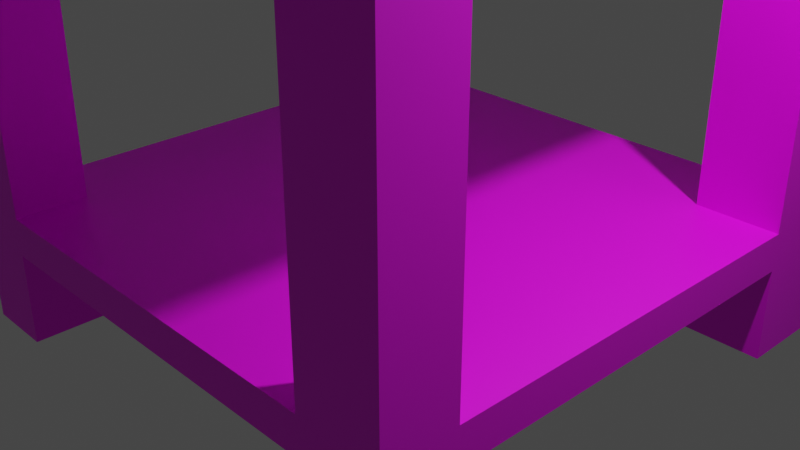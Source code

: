 # Source: Cabinet.blend  (saved by Blender 2.82.7; exported with 4.5.12 LTS)
import bpy
from mathutils import Matrix  # noqa: F401  (used for matrix-valued properties, if any)

bpy.ops.wm.read_factory_settings(use_empty=True)
scene = bpy.context.scene
scene.name = 'Scene'

# ---- collections
col_collection = bpy.data.collections.new('Collection'); scene.collection.children.link(col_collection)
col_cabinet = bpy.data.collections.new('Cabinet'); scene.collection.children.link(col_cabinet)

# ---- images (referenced by path relative to the original .blend; pixels are not part of the script)
import os
ASSET_DIR = os.environ.get("B2B_ASSET_DIR", "")  # directory of the original .blend (textures are referenced by path, not embedded)
HERE = os.path.dirname(os.path.abspath(__file__))  # packed textures are extracted next to this script under _unpacked/

def load_image(name, relpath, width, height, colorspace="sRGB"):
    """Load a texture the original file referenced (path relative to the .blend, or extracted next to this script)."""
    p = next((c for c in (os.path.join(HERE, relpath), os.path.join(ASSET_DIR, relpath)) if relpath and os.path.exists(c)), "")
    if p:
        img = bpy.data.images.load(p, check_existing=True)
        img.name = name
    else:  # same state as the original file: an image datablock whose file is absent (Cycles renders it pink)
        img = bpy.data.images.new(name, width, height)
        img.source = "FILE"
        img.filepath = "//" + (relpath or name)
    img.colorspace_settings.name = colorspace
    return img
img_wood_020_basecolor_jpg = load_image('Wood_020_basecolor.jpg', 'Wood_020_basecolor.jpg', 1024, 1024, 'sRGB')

# ---- materials (node trees are filled in below, after node groups)
mat_material_002 = bpy.data.materials.new('Material.002')
mat_material_002.use_transparent_shadow = False
mat_wood = bpy.data.materials.new('Wood')
mat_wood.use_transparent_shadow = False

# ---- material node trees
mat_material_002.use_nodes = True; mat_material_002.node_tree.nodes.clear()
_N = mat_material_002.node_tree.nodes; _L = mat_material_002.node_tree.links
n0 = _N.new('ShaderNodeOutputMaterial'); n0.name = 'Material Output'; n0.location = (300, 300)
n1 = _N.new('ShaderNodeBsdfPrincipled'); n1.name = 'Principled BSDF'; n1.location = (10, 300)
n1.distribution = 'GGX'
n1.subsurface_method = 'BURLEY'
n1.inputs[3].default_value = 1.45
n1.inputs[27].default_value = (0.0, 0.0, 0.0, 1.0)
n1.inputs[28].default_value = 1.0
n2 = _N.new('ShaderNodeTexImage'); n2.name = 'Image Texture'; n2.location = (-280, 280)
n2.image = img_wood_020_basecolor_jpg
n2.interpolation = 'Closest'
_L.new(n1.outputs[0], n0.inputs[0])
_L.new(n2.outputs[0], n1.inputs[0])
n0.is_active_output = True
mat_wood.use_nodes = True; mat_wood.node_tree.nodes.clear()
_N = mat_wood.node_tree.nodes; _L = mat_wood.node_tree.links
n0 = _N.new('ShaderNodeOutputMaterial'); n0.name = 'Material Output'; n0.location = (300, 300)
n1 = _N.new('ShaderNodeBsdfPrincipled'); n1.name = 'Principled BSDF'; n1.location = (10, 300)
n1.distribution = 'GGX'
n1.subsurface_method = 'BURLEY'
n1.inputs[3].default_value = 1.45
n1.inputs[27].default_value = (0.0, 0.0, 0.0, 1.0)
n1.inputs[28].default_value = 1.0
n2 = _N.new('ShaderNodeTexImage'); n2.name = 'Image Texture'; n2.location = (-280, 280)
n2.image = img_wood_020_basecolor_jpg
n2.interpolation = 'Closest'
_L.new(n1.outputs[0], n0.inputs[0])
_L.new(n2.outputs[0], n1.inputs[0])
n0.is_active_output = True

# ---- world
world_world = bpy.data.worlds.new('World'); scene.world = world_world
world_world.use_nodes = True; world_world.node_tree.nodes.clear()
_N = world_world.node_tree.nodes; _L = world_world.node_tree.links
n0 = _N.new('ShaderNodeOutputWorld'); n0.name = 'World Output'; n0.location = (300, 300)
n1 = _N.new('ShaderNodeBackground'); n1.name = 'Background'; n1.location = (10, 300)
n1.inputs[0].default_value = (0.05088, 0.05088, 0.05088, 1.0)
_L.new(n1.outputs[0], n0.inputs[0])
n0.is_active_output = True
world_world.color = (0.05088, 0.05088, 0.05088)
world_world.use_sun_shadow = False
world_world.sun_shadow_jitter_overblur = 0.0

# ---- cameras
cam_camera = bpy.data.cameras.new('Camera')
cam_camera.clip_end = 100.0
cam_camera.ortho_scale = 7.314

# ---- lights
light_light = bpy.data.lights.new('Light', 'POINT')
light_light.transmission_factor = 0.0
light_light.energy = 1000.0
light_light.shadow_soft_size = 0.1
light_light.shadow_maximum_resolution = 0.006
light_light.use_absolute_resolution = True

# ---- meshes
me_cube = bpy.data.meshes.new('Cube')
me_cube.from_pydata([(1.0, 1.0, 1.0), (1.0, 1.0, -1.0), (1.0, -1.0, 1.0), (1.0, -1.0, -1.0), (-1.0, 1.0, 1.0), (-1.0, 1.0, -1.0), (-1.0, -1.0, 1.0), (-1.0, -1.0, -1.0), (-1.0, 0.7, -1.0), (1.0, 0.7, 1.0), (-1.0, 0.7, 1.0), (1.0, 0.7, -1.0), (-1.0, -0.745, -1.0), (1.0, -0.745, 1.0), (-1.0, -0.745, 1.0), (1.0, -0.745, -1.0), (0.7, 1.0, -1.0), (0.7, -1.0, 1.0), (0.7, -1.0, -1.0), (0.7, 1.0, 1.0), (0.7, 0.7, -1.0), (0.7, 0.7, 1.0), (0.7, -0.745, -1.0), (0.7, -0.745, 1.0), (-0.745, 1.0, -1.0), (-0.745, -1.0, 1.0), (-0.745, 0.7, -1.0), (-0.745, -0.745, -1.0), (-0.745, -1.0, -1.0), (-0.745, 1.0, 1.0), (-0.745, 0.7, 1.0), (-0.745, -0.745, 1.0), (-1.0, -0.745, -6.0), (-1.0, -1.0, -6.0), (-0.745, 1.0, -6.0), (-1.0, 1.0, -6.0), (0.7, -1.0, -6.0), (1.0, -1.0, -6.0), (1.0, 0.7, -6.0), (1.0, 1.0, -6.0), (-1.0, 0.7, -6.0), (-0.745, 0.7, -6.0), (1.0, -0.745, -6.0), (-0.745, -0.745, -6.0), (0.7, 1.0, -6.0), (0.7, 0.7, -6.0), (0.7, -0.745, -6.0), (-0.745, -1.0, -6.0), (-0.745, -1.0, 31.0), (-1.0, -1.0, 31.0), (1.0, -0.745, 31.0), (1.0, -1.0, 31.0), (-1.0, 0.7, 31.0), (-1.0, 1.0, 31.0), (0.7, 1.0, 31.0), (1.0, 1.0, 31.0), (1.0, 0.7, 31.0), (0.7, 0.7, 31.0), (-1.0, -0.745, 31.0), (0.7, -0.745, 31.0), (0.7, -1.0, 31.0), (-0.745, 1.0, 31.0), (-0.745, 0.7, 31.0), (-0.745, -0.745, 31.0)], [], [(30, 29, 61, 62), (28, 25, 6, 7), (8, 10, 4, 5), (18, 22, 46, 36), (15, 13, 2, 3), (16, 19, 0, 1), (1, 0, 9, 11), (12, 27, 43, 32), (12, 14, 10, 8), (13, 23, 59, 50), (7, 6, 14, 12), (11, 9, 13, 15), (20, 11, 15, 22), (30, 10, 14, 31), (9, 21, 23, 13), (26, 20, 22, 27), (29, 4, 53, 61), (24, 16, 20, 26), (24, 29, 19, 16), (27, 22, 18, 28), (3, 2, 17, 18), (21, 9, 56, 57), (1, 11, 38, 39), (5, 4, 29, 24), (28, 7, 33, 47), (8, 26, 27, 12), (21, 30, 31, 23), (19, 29, 30, 21), (18, 17, 25, 28), (23, 31, 25, 17), (46, 42, 37, 36), (44, 39, 38, 45), (32, 43, 47, 33), (35, 34, 41, 40), (22, 15, 42, 46), (8, 5, 35, 40), (16, 1, 39, 44), (7, 12, 32, 33), (27, 28, 47, 43), (3, 18, 36, 37), (15, 3, 37, 42), (5, 24, 34, 35), (20, 16, 44, 45), (24, 26, 41, 34), (26, 8, 40, 41), (11, 20, 45, 38), (63, 58, 49, 48), (61, 53, 52, 62), (55, 54, 57, 56), (50, 59, 60, 51), (9, 0, 55, 56), (10, 30, 62, 52), (6, 25, 48, 49), (23, 17, 60, 59), (31, 14, 58, 63), (17, 2, 51, 60), (2, 13, 50, 51), (25, 31, 63, 48), (14, 6, 49, 58), (19, 21, 57, 54), (4, 10, 52, 53), (0, 19, 54, 55)])
_uv = me_cube.uv_layers.new(name='UVMap')
_uv.uv.foreach_set('vector', [0.8431, 0.5375, 0.8431, 0.5, 0.8431, 0.5, 0.8431, 0.5375, 0.375, 0.9681, 0.625, 0.9681, 0.625, 1.0, 0.375, 1.0, 0.375, 0.2125, 0.625, 0.2125, 0.625, 0.25, 0.375, 0.25, 0.3375, 0.75, 0.3375, 0.7181, 0.3375, 0.7181, 0.3375, 0.75, 0.375, 0.7181, 0.625, 0.7181, 0.625, 0.75, 0.375, 0.75, 0.375, 0.4625, 0.625, 0.4625, 0.625, 0.5, 0.375, 0.5, 0.375, 0.5, 0.625, 0.5, 0.625, 0.5375, 0.375, 0.5375, 0.125, 0.7181, 0.1569, 0.7181, 0.1569, 0.7181, 0.125, 0.7181, 0.375, 0.03188, 0.625, 0.03187, 0.625, 0.2125, 0.375, 0.2125, 0.625, 0.7181, 0.6625, 0.7181, 0.6625, 0.7181, 0.625, 0.7181, 0.375, 0.0, 0.625, 0.0, 0.625, 0.03187, 0.375, 0.03188, 0.375, 0.5375, 0.625, 0.5375, 0.625, 0.7181, 0.375, 0.7181, 0.3375, 0.5375, 0.375, 0.5375, 0.375, 0.7181, 0.3375, 0.7181, 0.8431, 0.5375, 0.875, 0.5375, 0.875, 0.7181, 0.8431, 0.7181, 0.625, 0.5375, 0.6625, 0.5375, 0.6625, 0.7181, 0.625, 0.7181, 0.1569, 0.5375, 0.3375, 0.5375, 0.3375, 0.7181, 0.1569, 0.7181, 0.625, 0.2819, 0.625, 0.25, 0.625, 0.25, 0.625, 0.2819, 0.1569, 0.5, 0.3375, 0.5, 0.3375, 0.5375, 0.1569, 0.5375, 0.375, 0.2819, 0.625, 0.2819, 0.625, 0.4625, 0.375, 0.4625, 0.1569, 0.7181, 0.3375, 0.7181, 0.3375, 0.75, 0.1569, 0.75, 0.375, 0.75, 0.625, 0.75, 0.625, 0.7875, 0.375, 0.7875, 0.6625, 0.5375, 0.625, 0.5375, 0.625, 0.5375, 0.6625, 0.5375, 0.375, 0.5, 0.375, 0.5375, 0.375, 0.5375, 0.375, 0.5, 0.375, 0.25, 0.625, 0.25, 0.625, 0.2819, 0.375, 0.2819, 0.375, 0.9681, 0.375, 1.0, 0.375, 1.0, 0.375, 0.9681, 0.125, 0.5375, 0.1569, 0.5375, 0.1569, 0.7181, 0.125, 0.7181, 0.6625, 0.5375, 0.8431, 0.5375, 0.8431, 0.7181, 0.6625, 0.7181, 0.6625, 0.5, 0.8431, 0.5, 0.8431, 0.5375, 0.6625, 0.5375, 0.375, 0.7875, 0.625, 0.7875, 0.625, 0.9681, 0.375, 0.9681, 0.6625, 0.7181, 0.8431, 0.7181, 0.8431, 0.75, 0.6625, 0.75, 0.3375, 0.7181, 0.375, 0.7181, 0.375, 0.75, 0.3375, 0.75, 0.3375, 0.5, 0.375, 0.5, 0.375, 0.5375, 0.3375, 0.5375, 0.125, 0.7181, 0.1569, 0.7181, 0.1569, 0.75, 0.125, 0.75, 0.125, 0.5, 0.1569, 0.5, 0.1569, 0.5375, 0.125, 0.5375, 0.3375, 0.7181, 0.375, 0.7181, 0.375, 0.7181, 0.3375, 0.7181, 0.375, 0.2125, 0.375, 0.25, 0.375, 0.25, 0.375, 0.2125, 0.375, 0.4625, 0.375, 0.5, 0.375, 0.5, 0.375, 0.4625, 0.375, 0.0, 0.375, 0.03188, 0.375, 0.03188, 0.375, 0.0, 0.1569, 0.7181, 0.1569, 0.75, 0.1569, 0.75, 0.1569, 0.7181, 0.375, 0.75, 0.375, 0.7875, 0.375, 0.7875, 0.375, 0.75, 0.375, 0.7181, 0.375, 0.75, 0.375, 0.75, 0.375, 0.7181, 0.375, 0.25, 0.375, 0.2819, 0.375, 0.2819, 0.375, 0.25, 0.3375, 0.5375, 0.3375, 0.5, 0.3375, 0.5, 0.3375, 0.5375, 0.1569, 0.5, 0.1569, 0.5375, 0.1569, 0.5375, 0.1569, 0.5, 0.1569, 0.5375, 0.125, 0.5375, 0.125, 0.5375, 0.1569, 0.5375, 0.375, 0.5375, 0.3375, 0.5375, 0.3375, 0.5375, 0.375, 0.5375, 0.8431, 0.7181, 0.875, 0.7181, 0.875, 0.75, 0.8431, 0.75, 0.8431, 0.5, 0.875, 0.5, 0.875, 0.5375, 0.8431, 0.5375, 0.625, 0.5, 0.6625, 0.5, 0.6625, 0.5375, 0.625, 0.5375, 0.625, 0.7181, 0.6625, 0.7181, 0.6625, 0.75, 0.625, 0.75, 0.625, 0.5375, 0.625, 0.5, 0.625, 0.5, 0.625, 0.5375, 0.875, 0.5375, 0.8431, 0.5375, 0.8431, 0.5375, 0.875, 0.5375, 0.625, 1.0, 0.625, 0.9681, 0.625, 0.9681, 0.625, 1.0, 0.6625, 0.7181, 0.6625, 0.75, 0.6625, 0.75, 0.6625, 0.7181, 0.8431, 0.7181, 0.875, 0.7181, 0.875, 0.7181, 0.8431, 0.7181, 0.625, 0.7875, 0.625, 0.75, 0.625, 0.75, 0.625, 0.7875, 0.625, 0.75, 0.625, 0.7181, 0.625, 0.7181, 0.625, 0.75, 0.8431, 0.75, 0.8431, 0.7181, 0.8431, 0.7181, 0.8431, 0.75, 0.625, 0.03187, 0.625, 0.0, 0.625, 0.0, 0.625, 0.03187, 0.6625, 0.5, 0.6625, 0.5375, 0.6625, 0.5375, 0.6625, 0.5, 0.625, 0.25, 0.625, 0.2125, 0.625, 0.2125, 0.625, 0.25, 0.625, 0.5, 0.625, 0.4625, 0.625, 0.4625, 0.625, 0.5])
me_cube.materials.append(mat_material_002)
me_cube.use_remesh_preserve_volume = False
me_cube.use_remesh_preserve_attributes = False
me_cube.use_mirror_vertex_groups = False
me_cube.update()
me_cube_001 = bpy.data.meshes.new('Cube.001')
me_cube_001.from_pydata([(-0.8929, -0.8929, -1.0), (-0.8929, -1.0, -0.8929), (-1.0, -0.8929, -0.8929), (-0.8929, -1.0, 0.8929), (-0.8929, -0.8929, 1.0), (-1.0, -0.8929, 0.8929), (-0.8929, 0.8929, -1.0), (-1.0, 0.8929, -0.8929), (-0.8929, 1.0, -0.8929), (-0.8929, 0.8929, 1.0), (-0.8929, 1.0, 0.8929), (-1.0, 0.8929, 0.8929), (0.8929, -0.636, -1.257), (1.0, -0.8929, -0.8929), (0.8929, -1.0, -0.8929), (0.8929, -0.8929, 1.0), (0.8929, -1.0, 0.8929), (1.0, -0.8929, 0.8929), (0.8929, 0.636, -1.257), (0.8929, 1.0, -0.8929), (1.0, 0.8929, -0.8929), (0.8929, 0.8929, 1.0), (1.0, 0.8929, 0.8929), (0.8929, 1.0, 0.8929), (-0.8929, 0.8929, -4.401), (-0.8929, -0.8929, -4.401), (0.8929, 0.636, -4.144), (0.8929, -0.636, -4.144), (0.8929, -0.8929, -1.0), (0.8929, 0.8929, -1.0), (0.8929, -0.8929, -4.401), (0.8929, 0.8929, -4.401)], [], [(14, 16, 3, 1), (20, 22, 17, 13), (21, 9, 4, 15), (2, 5, 11, 7), (8, 10, 23, 19), (0, 1, 2), (3, 4, 5), (6, 7, 8), (9, 10, 11), (28, 13, 14), (15, 16, 17), (29, 19, 20), (21, 22, 23), (6, 0, 2, 7), (1, 3, 5, 2), (4, 9, 11, 5), (10, 8, 7, 11), (29, 6, 8, 19), (9, 21, 23, 10), (22, 20, 19, 23), (28, 29, 20, 13), (21, 15, 17, 22), (16, 14, 13, 17), (0, 28, 14, 1), (15, 4, 3, 16), (0, 6, 24, 25), (24, 31, 30, 25), (28, 0, 25, 30), (18, 12, 27, 26), (6, 29, 31, 24), (12, 18, 29, 28), (26, 27, 30, 31), (27, 12, 28, 30), (18, 26, 31, 29)])
_uv = me_cube_001.uv_layers.new(name='UVMap')
_uv.uv.foreach_set('vector', [0.3884, 0.7634, 0.6116, 0.7634, 0.6116, 0.9866, 0.3884, 0.9866, 0.3884, 0.7009, 0.6116, 0.7009, 0.6116, 0.9241, 0.3884, 0.9241, 0.01989, 0.0347, 0.4801, 0.0347, 0.4801, 0.9653, 0.01989, 0.9653, 0.3884, 0.01338, 0.6116, 0.01338, 0.6116, 0.2366, 0.3884, 0.2366, 0.2009, 0.3259, 0.4241, 0.3259, 0.4241, 0.5491, 0.2009, 0.5491, 0.1384, 0.7366, 0.1384, 0.75, 0.125, 0.7366, 0.6116, 0.9866, 0.625, 0.9866, 0.6116, 1.0, 0.1384, 0.5134, 0.125, 0.5134, 0.1384, 0.5, 0.8616, 0.5134, 0.8616, 0.5, 0.875, 0.5134, 0.3616, 0.7366, 0.375, 0.7366, 0.3616, 0.75, 0.6384, 0.7366, 0.6384, 0.75, 0.625, 0.7366, 0.3616, 0.5134, 0.3616, 0.5, 0.375, 0.5134, 0.6384, 0.5134, 0.625, 0.5134, 0.6384, 0.5, 0.1384, 0.5134, 0.1384, 0.7366, 0.125, 0.7366, 0.125, 0.5134, 0.3884, 0.9866, 0.6116, 0.9866, 0.6116, 1.0, 0.3884, 1.0, 0.8616, 0.7366, 0.8616, 0.5134, 0.875, 0.5134, 0.875, 0.7366, 0.6116, 0.2634, 0.3884, 0.2634, 0.3884, 0.2366, 0.6116, 0.2366, 0.3616, 0.5134, 0.1384, 0.5134, 0.1384, 0.5, 0.3616, 0.5, 0.8616, 0.5134, 0.6384, 0.5134, 0.6384, 0.5, 0.8616, 0.5, 0.6116, 0.5134, 0.3884, 0.5134, 0.3884, 0.4866, 0.6116, 0.4866, 0.3616, 0.7366, 0.3616, 0.5134, 0.3884, 0.5134, 0.3884, 0.7366, 0.6384, 0.5134, 0.6384, 0.7366, 0.6116, 0.7366, 0.6116, 0.5134, 0.6116, 0.7634, 0.3884, 0.7634, 0.3884, 0.7366, 0.6116, 0.7366, 0.1384, 0.7366, 0.3616, 0.7366, 0.3616, 0.75, 0.1384, 0.75, 0.6384, 0.7366, 0.8616, 0.7366, 0.8616, 0.75, 0.6384, 0.75, 0.1384, 0.7366, 0.1384, 0.5134, 0.1384, 0.5134, 0.1384, 0.7366, 0.1384, 0.5134, 0.3616, 0.5134, 0.3616, 0.7366, 0.1384, 0.7366, 0.3616, 0.7366, 0.1384, 0.7366, 0.1384, 0.7366, 0.3616, 0.7366, 0.9395, 0.7501, 0.5527, 0.7492, 0.5602, 0.2509, 0.947, 0.2518, 0.1384, 0.5134, 0.3616, 0.5134, 0.3616, 0.5134, 0.1384, 0.5134, 0.3616, 0.7045, 0.3616, 0.5455, 0.3616, 0.5134, 0.3616, 0.7366, 0.3616, 0.5455, 0.3616, 0.7045, 0.3616, 0.7366, 0.3616, 0.5134, 0.3616, 0.7045, 0.3616, 0.7045, 0.3616, 0.7366, 0.3616, 0.7366, 0.3616, 0.5455, 0.3616, 0.5455, 0.3616, 0.5134, 0.3616, 0.5134])
me_cube_001.materials.append(mat_wood)
me_cube_001.use_remesh_fix_poles = True
me_cube_001.use_remesh_preserve_attributes = False
me_cube_001.use_mirror_vertex_groups = False
me_cube_001.update()

# ---- objects
ob_light = bpy.data.objects.new('Light', light_light)
ob_camera = bpy.data.objects.new('Camera', cam_camera)
ob_cabinet_bottom = bpy.data.objects.new('Cabinet Bottom', me_cube)
ob_cabinet_top = bpy.data.objects.new('Cabinet Top', me_cube_001)

# ---- transforms, parenting, visibility, modifiers, constraints
ob_light.location = (4.076, 1.005, 5.904)
ob_light.rotation_euler = (0.6503, 0.05522, 1.866)
ob_light.lock_rotations_4d = False
ob_light.empty_display_type = 'ARROWS'
ob_light.color = (0.0, 0.0, 0.0, 0.0)
ob_light.lineart.crease_threshold = 0.0
ob_camera.location = (7.359, -6.926, 4.958)
ob_camera.rotation_euler = (1.109, 0.0, 0.8149)
ob_camera.lock_rotations_4d = False
ob_camera.empty_display_type = 'ARROWS'
ob_camera.color = (0.0, 0.0, 0.0, 0.0)
ob_camera.display_type = 'WIRE'
ob_camera.lineart.crease_threshold = 0.0
ob_cabinet_bottom.location = (0.0, 0.0, 0.0)
ob_cabinet_bottom.scale = (3.0, 3.0, 0.2)
ob_cabinet_bottom.lock_rotations_4d = False
ob_cabinet_bottom.empty_display_type = 'ARROWS'
ob_cabinet_bottom.lineart.crease_threshold = 0.0
ob_cabinet_top.location = (0.0, 0.0, 6.0)
ob_cabinet_top.scale = (3.2, 3.2, 0.441)
ob_cabinet_top.lineart.crease_threshold = 0.0

# ---- collection membership
col_collection.objects.link(ob_light)
col_collection.objects.link(ob_camera)
col_cabinet.objects.link(ob_cabinet_bottom)
col_cabinet.objects.link(ob_cabinet_top)

# ---- scene / render settings (as saved in the file)
scene.camera = ob_camera
scene.frame_start = 1; scene.frame_end = 250; scene.frame_set(0)
scene.render.engine = 'BLENDER_EEVEE_NEXT'
scene.cycles.use_denoising = False
scene.cycles.samples = 128
scene.cycles.sampling_pattern = 'TABULATED_SOBOL'
scene.cycles.use_adaptive_sampling = False
scene.cycles.use_light_tree = False
scene.view_settings.view_transform = 'Filmic'
bpy.context.view_layer.update()
